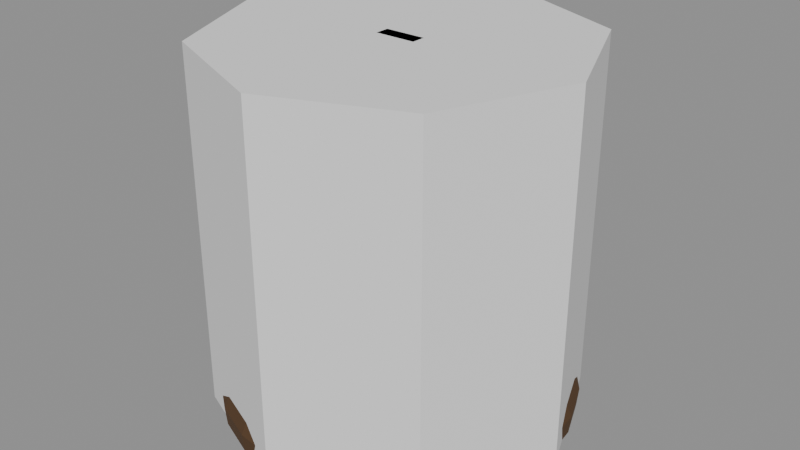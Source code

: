 # Source: Prop_Lab_EchoBell_S05.blend  (saved by Blender 4.3.34; exported with 4.5.12 LTS)
import bpy
from mathutils import Matrix  # noqa: F401  (used for matrix-valued properties, if any)

bpy.ops.wm.read_factory_settings(use_empty=True)
scene = bpy.context.scene
scene.name = 'Scene'

# ---- materials (node trees are filled in below, after node groups)
mat_prop_lab_echobell_s05_m0 = bpy.data.materials.new('Prop_Lab_EchoBell_S05_M0')
mat_prop_lab_echobell_s05_m0.diffuse_color = (0.1113, 0.05819, 0.02537, 1.0)
mat_prop_lab_echobell_s05_m1 = bpy.data.materials.new('Prop_Lab_EchoBell_S05_M1')
mat_prop_lab_echobell_s05_m1.diffuse_color = (0.03847, 0.03847, 0.04455, 1.0)
mat_prop_lab_echobell_s05_m2 = bpy.data.materials.new('Prop_Lab_EchoBell_S05_M2')
mat_prop_lab_echobell_s05_m2.diffuse_color = (0.07593, 0.1975, 0.145, 1.0)

# ---- material node trees
mat_prop_lab_echobell_s05_m0.use_nodes = True; mat_prop_lab_echobell_s05_m0.node_tree.nodes.clear()
_N = mat_prop_lab_echobell_s05_m0.node_tree.nodes; _L = mat_prop_lab_echobell_s05_m0.node_tree.links
n0 = _N.new('ShaderNodeBsdfPrincipled'); n0.name = 'Principled BSDF'; n0.location = (10, 300)
n0.inputs[0].default_value = (0.1113, 0.05819, 0.02537, 1.0)
n0.inputs[1].default_value = 0.35
n0.inputs[2].default_value = 0.85
n1 = _N.new('ShaderNodeOutputMaterial'); n1.name = 'Material Output'; n1.location = (300, 300)
_L.new(n0.outputs[0], n1.inputs[0])
n1.is_active_output = True
mat_prop_lab_echobell_s05_m1.use_nodes = True; mat_prop_lab_echobell_s05_m1.node_tree.nodes.clear()
_N = mat_prop_lab_echobell_s05_m1.node_tree.nodes; _L = mat_prop_lab_echobell_s05_m1.node_tree.links
n0 = _N.new('ShaderNodeBsdfPrincipled'); n0.name = 'Principled BSDF'; n0.location = (10, 300)
n0.inputs[0].default_value = (0.03847, 0.03847, 0.04455, 1.0)
n0.inputs[1].default_value = 0.3
n0.inputs[2].default_value = 0.8
n1 = _N.new('ShaderNodeOutputMaterial'); n1.name = 'Material Output'; n1.location = (300, 300)
_L.new(n0.outputs[0], n1.inputs[0])
n1.is_active_output = True
mat_prop_lab_echobell_s05_m2.use_nodes = True; mat_prop_lab_echobell_s05_m2.node_tree.nodes.clear()
_N = mat_prop_lab_echobell_s05_m2.node_tree.nodes; _L = mat_prop_lab_echobell_s05_m2.node_tree.links
n0 = _N.new('ShaderNodeBsdfPrincipled'); n0.name = 'Principled BSDF'; n0.location = (10, 300)
n0.inputs[0].default_value = (0.07593, 0.1975, 0.145, 1.0)
n0.inputs[1].default_value = 0.1
n0.inputs[2].default_value = 0.9
n1 = _N.new('ShaderNodeOutputMaterial'); n1.name = 'Material Output'; n1.location = (300, 300)
_L.new(n0.outputs[0], n1.inputs[0])
n1.is_active_output = True

# ---- meshes
me_prop_lab_echobell_s05 = bpy.data.meshes.new('Prop_Lab_EchoBell_S05')
me_prop_lab_echobell_s05.from_pydata([(0.03952, 0.0, 0.6323), (0.03817, 0.01023, 0.6323), (0.03423, 0.01976, 0.6323), (0.02794, 0.02794, 0.6323), (0.01976, 0.03423, 0.6323), (0.01023, 0.03817, 0.6323), (2.42e-18, 0.03952, 0.6323), (-0.01023, 0.03817, 0.6323), (-0.01976, 0.03423, 0.6323), (-0.02794, 0.02794, 0.6323), (-0.03423, 0.01976, 0.6323), (-0.03817, 0.01023, 0.6323), (-0.03952, 4.84e-18, 0.6323), (-0.03817, -0.01023, 0.6323), (-0.03423, -0.01976, 0.6323), (-0.02794, -0.02794, 0.6323), (-0.01976, -0.03423, 0.6323), (-0.01023, -0.03817, 0.6323), (-7.26e-18, -0.03952, 0.6323), (0.01023, -0.03817, 0.6323), (0.01976, -0.03423, 0.6323), (0.02794, -0.02794, 0.6323), (0.03423, -0.01976, 0.6323), (0.03817, -0.01023, 0.6323), (0.1897, 0.0, 0.577), (0.1832, 0.0491, 0.577), (0.1643, 0.09485, 0.577), (0.1341, 0.1341, 0.577), (0.09485, 0.1643, 0.577), (0.0491, 0.1832, 0.577), (1.162e-17, 0.1897, 0.577), (-0.0491, 0.1832, 0.577), (-0.09485, 0.1643, 0.577), (-0.1341, 0.1341, 0.577), (-0.1643, 0.09485, 0.577), (-0.1832, 0.0491, 0.577), (-0.1897, 2.323e-17, 0.577), (-0.1832, -0.0491, 0.577), (-0.1643, -0.09485, 0.577), (-0.1341, -0.1341, 0.577), (-0.09485, -0.1643, 0.577), (-0.0491, -0.1832, 0.577), (-3.485e-17, -0.1897, 0.577), (0.0491, -0.1832, 0.577), (0.09485, -0.1643, 0.577), (0.1341, -0.1341, 0.577), (0.1643, -0.09485, 0.577), (0.1832, -0.0491, 0.577), (0.2134, 0.0, 0.4426), (0.2061, 0.05523, 0.4426), (0.1848, 0.1067, 0.4426), (0.1509, 0.1509, 0.4426), (0.1067, 0.1848, 0.4426), (0.05523, 0.2061, 0.4426), (1.307e-17, 0.2134, 0.4426), (-0.05523, 0.2061, 0.4426), (-0.1067, 0.1848, 0.4426), (-0.1509, 0.1509, 0.4426), (-0.1848, 0.1067, 0.4426), (-0.2061, 0.05523, 0.4426), (-0.2134, 2.614e-17, 0.4426), (-0.2061, -0.05523, 0.4426), (-0.1848, -0.1067, 0.4426), (-0.1509, -0.1509, 0.4426), (-0.1067, -0.1848, 0.4426), (-0.05523, -0.2061, 0.4426), (-3.92e-17, -0.2134, 0.4426), (0.05523, -0.2061, 0.4426), (0.1067, -0.1848, 0.4426), (0.1509, -0.1509, 0.4426), (0.1848, -0.1067, 0.4426), (0.2061, -0.05523, 0.4426), (0.2371, 0.0, 0.2846), (0.229, 0.06137, 0.2846), (0.2054, 0.1186, 0.2846), (0.1677, 0.1677, 0.2846), (0.1186, 0.2054, 0.2846), (0.06137, 0.229, 0.2846), (1.452e-17, 0.2371, 0.2846), (-0.06137, 0.229, 0.2846), (-0.1186, 0.2054, 0.2846), (-0.1677, 0.1677, 0.2846), (-0.2054, 0.1186, 0.2846), (-0.229, 0.06137, 0.2846), (-0.2371, 2.904e-17, 0.2846), (-0.229, -0.06137, 0.2846), (-0.2054, -0.1186, 0.2846), (-0.1677, -0.1677, 0.2846), (-0.1186, -0.2054, 0.2846), (-0.06137, -0.229, 0.2846), (-4.356e-17, -0.2371, 0.2846), (0.06137, -0.229, 0.2846), (0.1186, -0.2054, 0.2846), (0.1677, -0.1677, 0.2846), (0.2054, -0.1186, 0.2846), (0.229, -0.06137, 0.2846), (0.2766, 0.0, 0.1423), (0.2672, 0.0716, 0.1423), (0.2396, 0.1383, 0.1423), (0.1956, 0.1956, 0.1423), (0.1383, 0.2396, 0.1423), (0.0716, 0.2672, 0.1423), (1.694e-17, 0.2766, 0.1423), (-0.0716, 0.2672, 0.1423), (-0.1383, 0.2396, 0.1423), (-0.1956, 0.1956, 0.1423), (-0.2396, 0.1383, 0.1423), (-0.2672, 0.0716, 0.1423), (-0.2766, 3.388e-17, 0.1423), (-0.2672, -0.0716, 0.1423), (-0.2396, -0.1383, 0.1423), (-0.1956, -0.1956, 0.1423), (-0.1383, -0.2396, 0.1423), (-0.0716, -0.2672, 0.1423), (-5.082e-17, -0.2766, 0.1423), (0.0716, -0.2672, 0.1423), (0.1383, -0.2396, 0.1423), (0.1956, -0.1956, 0.1423), (0.2396, -0.1383, 0.1423), (0.2672, -0.0716, 0.1423), (0.3258, 0.0, 0.02371), (0.3147, 0.08431, 0.02371), (0.2821, 0.1629, 0.02371), (0.2303, 0.2303, 0.02371), (0.1629, 0.2821, 0.02371), (0.08431, 0.3147, 0.02371), (1.995e-17, 0.3258, 0.02371), (-0.08431, 0.3147, 0.02371), (-0.1629, 0.2821, 0.02371), (-0.2303, 0.2303, 0.02371), (-0.2821, 0.1629, 0.02371), (-0.3147, 0.08431, 0.02371), (-0.3258, 3.989e-17, 0.02371), (-0.3147, -0.08431, 0.02371), (-0.2821, -0.1629, 0.02371), (-0.2303, -0.2303, 0.02371), (-0.1629, -0.2821, 0.02371), (-0.08431, -0.3147, 0.02371), (-5.984e-17, -0.3258, 0.02371), (0.08431, -0.3147, 0.02371), (0.1629, -0.2821, 0.02371), (0.2303, -0.2303, 0.02371), (0.2821, -0.1629, 0.02371), (0.3147, -0.08431, 0.02371), (0.3684, 0.0, 0.0), (0.3559, 0.09535, 0.0), (0.3191, 0.1842, 0.0), (0.2605, 0.2605, 0.0), (0.1842, 0.3191, 0.0), (0.09535, 0.3559, 0.0), (2.256e-17, 0.3684, 0.0), (-0.09535, 0.3559, 0.0), (-0.1842, 0.3191, 0.0), (-0.2605, 0.2605, 0.0), (-0.3191, 0.1842, 0.0), (-0.3559, 0.09535, 0.0), (-0.3684, 4.512e-17, 0.0), (-0.3559, -0.09535, 0.0), (-0.3191, -0.1842, 0.0), (-0.2605, -0.2605, 0.0), (-0.1842, -0.3191, 0.0), (-0.09535, -0.3559, 0.0), (-6.768e-17, -0.3684, 0.0), (0.09535, -0.3559, 0.0), (0.1842, -0.3191, 0.0), (0.2605, -0.2605, 0.0), (0.3191, -0.1842, 0.0), (0.3559, -0.09535, 0.0), (0.3723, 0.0, 0.03952), (0.3596, 0.09636, 0.03952), (0.3224, 0.1861, 0.03952), (0.2633, 0.2633, 0.03952), (0.1861, 0.3224, 0.03952), (0.09636, 0.3596, 0.03952), (2.28e-17, 0.3723, 0.03952), (-0.09636, 0.3596, 0.03952), (-0.1861, 0.3224, 0.03952), (-0.2633, 0.2633, 0.03952), (-0.3224, 0.1861, 0.03952), (-0.3596, 0.09636, 0.03952), (-0.3723, 4.559e-17, 0.03952), (-0.3596, -0.09636, 0.03952), (-0.3224, -0.1861, 0.03952), (-0.2633, -0.2633, 0.03952), (-0.1861, -0.3224, 0.03952), (-0.09636, -0.3596, 0.03952), (-6.839e-17, -0.3723, 0.03952), (0.09636, -0.3596, 0.03952), (0.1861, -0.3224, 0.03952), (0.2633, -0.2633, 0.03952), (0.3224, -0.1861, 0.03952), (0.3596, -0.09636, 0.03952), (0.3241, 0.0, 0.1423), (0.313, 0.08388, 0.1423), (0.2807, 0.162, 0.1423), (0.2292, 0.2292, 0.1423), (0.162, 0.2807, 0.1423), (0.08388, 0.313, 0.1423), (1.984e-17, 0.3241, 0.1423), (-0.08388, 0.313, 0.1423), (-0.162, 0.2807, 0.1423), (-0.2292, 0.2292, 0.1423), (-0.2807, 0.162, 0.1423), (-0.313, 0.08388, 0.1423), (-0.3241, 3.969e-17, 0.1423), (-0.313, -0.08388, 0.1423), (-0.2807, -0.162, 0.1423), (-0.2292, -0.2292, 0.1423), (-0.162, -0.2807, 0.1423), (-0.08388, -0.313, 0.1423), (-5.953e-17, -0.3241, 0.1423), (0.08388, -0.313, 0.1423), (0.162, -0.2807, 0.1423), (0.2292, -0.2292, 0.1423), (0.2807, -0.162, 0.1423), (0.313, -0.08388, 0.1423), (0.2846, 0.0, 0.3004), (0.2749, 0.07365, 0.3004), (0.2464, 0.1423, 0.3004), (0.2012, 0.2012, 0.3004), (0.1423, 0.2464, 0.3004), (0.07365, 0.2749, 0.3004), (1.742e-17, 0.2846, 0.3004), (-0.07365, 0.2749, 0.3004), (-0.1423, 0.2464, 0.3004), (-0.2012, 0.2012, 0.3004), (-0.2464, 0.1423, 0.3004), (-0.2749, 0.07365, 0.3004), (-0.2846, 3.485e-17, 0.3004), (-0.2749, -0.07365, 0.3004), (-0.2464, -0.1423, 0.3004), (-0.2012, -0.2012, 0.3004), (-0.1423, -0.2464, 0.3004), (-0.07365, -0.2749, 0.3004), (-5.227e-17, -0.2846, 0.3004), (0.07365, -0.2749, 0.3004), (0.1423, -0.2464, 0.3004), (0.2012, -0.2012, 0.3004), (0.2464, -0.1423, 0.3004), (0.2749, -0.07365, 0.3004), (0.2648, 0.0, 0.4584), (0.2558, 0.06853, 0.4584), (0.2293, 0.1324, 0.4584), (0.1872, 0.1872, 0.4584), (0.1324, 0.2293, 0.4584), (0.06853, 0.2558, 0.4584), (1.621e-17, 0.2648, 0.4584), (-0.06853, 0.2558, 0.4584), (-0.1324, 0.2293, 0.4584), (-0.1872, 0.1872, 0.4584), (-0.2293, 0.1324, 0.4584), (-0.2558, 0.06853, 0.4584), (-0.2648, 3.243e-17, 0.4584), (-0.2558, -0.06853, 0.4584), (-0.2293, -0.1324, 0.4584), (-0.1872, -0.1872, 0.4584), (-0.1324, -0.2293, 0.4584), (-0.06853, -0.2558, 0.4584), (-4.864e-17, -0.2648, 0.4584), (0.06853, -0.2558, 0.4584), (0.1324, -0.2293, 0.4584), (0.1872, -0.1872, 0.4584), (0.2293, -0.1324, 0.4584), (0.2558, -0.06853, 0.4584), (0.2371, 0.0, 0.5849), (0.229, 0.06137, 0.5849), (0.2054, 0.1186, 0.5849), (0.1677, 0.1677, 0.5849), (0.1186, 0.2054, 0.5849), (0.06137, 0.229, 0.5849), (1.452e-17, 0.2371, 0.5849), (-0.06137, 0.229, 0.5849), (-0.1186, 0.2054, 0.5849), (-0.1677, 0.1677, 0.5849), (-0.2054, 0.1186, 0.5849), (-0.229, 0.06137, 0.5849), (-0.2371, 2.904e-17, 0.5849), (-0.229, -0.06137, 0.5849), (-0.2054, -0.1186, 0.5849), (-0.1677, -0.1677, 0.5849), (-0.1186, -0.2054, 0.5849), (-0.06137, -0.229, 0.5849), (-4.356e-17, -0.2371, 0.5849), (0.06137, -0.229, 0.5849), (0.1186, -0.2054, 0.5849), (0.1677, -0.1677, 0.5849), (0.2054, -0.1186, 0.5849), (0.229, -0.06137, 0.5849), (0.1581, 0.0, 0.664), (0.1527, 0.04091, 0.664), (0.1369, 0.07904, 0.664), (0.1118, 0.1118, 0.664), (0.07904, 0.1369, 0.664), (0.04091, 0.1527, 0.664), (9.68e-18, 0.1581, 0.664), (-0.04091, 0.1527, 0.664), (-0.07904, 0.1369, 0.664), (-0.1118, 0.1118, 0.664), (-0.1369, 0.07904, 0.664), (-0.1527, 0.04091, 0.664), (-0.1581, 1.936e-17, 0.664), (-0.1527, -0.04091, 0.664), (-0.1369, -0.07904, 0.664), (-0.1118, -0.1118, 0.664), (-0.07904, -0.1369, 0.664), (-0.04091, -0.1527, 0.664), (-2.904e-17, -0.1581, 0.664), (0.04091, -0.1527, 0.664), (0.07904, -0.1369, 0.664), (0.1118, -0.1118, 0.664), (0.1369, -0.07904, 0.664), (0.1527, -0.04091, 0.664), (0.04742, 0.0, 0.6877), (0.0458, 0.01227, 0.6877), (0.04107, 0.02371, 0.6877), (0.03353, 0.03353, 0.6877), (0.02371, 0.04107, 0.6877), (0.01227, 0.0458, 0.6877), (2.904e-18, 0.04742, 0.6877), (-0.01227, 0.0458, 0.6877), (-0.02371, 0.04107, 0.6877), (-0.03353, 0.03353, 0.6877), (-0.04107, 0.02371, 0.6877), (-0.0458, 0.01227, 0.6877), (-0.04742, 5.807e-18, 0.6877), (-0.0458, -0.01227, 0.6877), (-0.04107, -0.02371, 0.6877), (-0.03353, -0.03353, 0.6877), (-0.02371, -0.04107, 0.6877), (-0.01227, -0.0458, 0.6877), (-8.711e-18, -0.04742, 0.6877), (0.01227, -0.0458, 0.6877), (0.02371, -0.04107, 0.6877), (0.03353, -0.03353, 0.6877), (0.04107, -0.02371, 0.6877), (0.0458, -0.01227, 0.6877), (-0.04268, -0.01502, 0.6877), (-0.04268, -0.01976, 0.6924), (-0.04743, -0.01502, 0.6924), (-0.04268, -0.01976, 0.762), (-0.04268, -0.01502, 0.7667), (-0.04743, -0.01502, 0.762), (-0.04268, 0.01502, 0.6877), (-0.04743, 0.01502, 0.6924), (-0.04268, 0.01976, 0.6924), (-0.04268, 0.01502, 0.7667), (-0.04268, 0.01976, 0.762), (-0.04743, 0.01502, 0.762), (0.04268, -0.01502, 0.6877), (0.04743, -0.01502, 0.6924), (0.04268, -0.01976, 0.6924), (0.04268, -0.01502, 0.7667), (0.04268, -0.01976, 0.762), (0.04743, -0.01502, 0.762), (0.04268, 0.01502, 0.6877), (0.04268, 0.01976, 0.6924), (0.04743, 0.01502, 0.6924), (0.04268, 0.01502, 0.7667), (0.04743, 0.01502, 0.762), (0.04268, 0.01976, 0.762), (0.02371, 0.0, 0.2174), (0.02053, 0.01185, 0.2174), (0.01185, 0.02053, 0.2174), (1.452e-18, 0.02371, 0.2174), (-0.01185, 0.02053, 0.2174), (-0.02053, 0.01185, 0.2174), (-0.02371, 2.904e-18, 0.2174), (-0.02053, -0.01185, 0.2174), (-0.01185, -0.02053, 0.2174), (-4.355e-18, -0.02371, 0.2174), (0.01185, -0.02053, 0.2174), (0.02053, -0.01185, 0.2174), (0.02371, 0.0, 0.5731), (0.02053, 0.01185, 0.5731), (0.01185, 0.02053, 0.5731), (1.452e-18, 0.02371, 0.5731), (-0.01185, 0.02053, 0.5731), (-0.02053, 0.01185, 0.5731), (-0.02371, 2.904e-18, 0.5731), (-0.02053, -0.01185, 0.5731), (-0.01185, -0.02053, 0.5731), (-4.355e-18, -0.02371, 0.5731), (0.01185, -0.02053, 0.5731), (0.02053, -0.01185, 0.5731), (0.01581, 0.0, 0.1502), (0.01369, 0.007905, 0.1502), (0.007905, 0.01369, 0.1502), (9.681e-19, 0.01581, 0.1502), (-0.007905, 0.01369, 0.1502), (-0.01369, 0.007905, 0.1502), (-0.01581, 1.936e-18, 0.1502), (-0.01369, -0.007905, 0.1502), (-0.007905, -0.01369, 0.1502), (-2.904e-18, -0.01581, 0.1502), (0.007905, -0.01369, 0.1502), (0.01369, -0.007905, 0.1502), (0.05533, 0.0, 0.1897), (0.04792, 0.02767, 0.1897), (0.02767, 0.04792, 0.1897), (3.388e-18, 0.05533, 0.1897), (-0.02767, 0.04792, 0.1897), (-0.04792, 0.02767, 0.1897), (-0.05533, 6.776e-18, 0.1897), (-0.04792, -0.02767, 0.1897), (-0.02767, -0.04792, 0.1897), (-1.016e-17, -0.05533, 0.1897), (0.02767, -0.04792, 0.1897), (0.04792, -0.02767, 0.1897), (0.01581, 0.0, 0.2292), (0.01369, 0.007905, 0.2292), (0.007905, 0.01369, 0.2292), (9.681e-19, 0.01581, 0.2292), (-0.007905, 0.01369, 0.2292), (-0.01369, 0.007905, 0.2292), (-0.01581, 1.936e-18, 0.2292), (-0.01369, -0.007905, 0.2292), (-0.007905, -0.01369, 0.2292), (-2.904e-18, -0.01581, 0.2292), (0.007905, -0.01369, 0.2292), (0.01369, -0.007905, 0.2292)], [], [(0, 1, 25, 24), (1, 2, 26, 25), (2, 3, 27, 26), (3, 4, 28, 27), (4, 5, 29, 28), (5, 6, 30, 29), (6, 7, 31, 30), (7, 8, 32, 31), (8, 9, 33, 32), (9, 10, 34, 33), (10, 11, 35, 34), (11, 12, 36, 35), (12, 13, 37, 36), (13, 14, 38, 37), (14, 15, 39, 38), (15, 16, 40, 39), (16, 17, 41, 40), (17, 18, 42, 41), (18, 19, 43, 42), (19, 20, 44, 43), (20, 21, 45, 44), (21, 22, 46, 45), (22, 23, 47, 46), (23, 0, 24, 47), (24, 25, 49, 48), (25, 26, 50, 49), (26, 27, 51, 50), (27, 28, 52, 51), (28, 29, 53, 52), (29, 30, 54, 53), (30, 31, 55, 54), (31, 32, 56, 55), (32, 33, 57, 56), (33, 34, 58, 57), (34, 35, 59, 58), (35, 36, 60, 59), (36, 37, 61, 60), (37, 38, 62, 61), (38, 39, 63, 62), (39, 40, 64, 63), (40, 41, 65, 64), (41, 42, 66, 65), (42, 43, 67, 66), (43, 44, 68, 67), (44, 45, 69, 68), (45, 46, 70, 69), (46, 47, 71, 70), (47, 24, 48, 71), (48, 49, 73, 72), (49, 50, 74, 73), (50, 51, 75, 74), (51, 52, 76, 75), (52, 53, 77, 76), (53, 54, 78, 77), (54, 55, 79, 78), (55, 56, 80, 79), (56, 57, 81, 80), (57, 58, 82, 81), (58, 59, 83, 82), (59, 60, 84, 83), (60, 61, 85, 84), (61, 62, 86, 85), (62, 63, 87, 86), (63, 64, 88, 87), (64, 65, 89, 88), (65, 66, 90, 89), (66, 67, 91, 90), (67, 68, 92, 91), (68, 69, 93, 92), (69, 70, 94, 93), (70, 71, 95, 94), (71, 48, 72, 95), (72, 73, 97, 96), (73, 74, 98, 97), (74, 75, 99, 98), (75, 76, 100, 99), (76, 77, 101, 100), (77, 78, 102, 101), (78, 79, 103, 102), (79, 80, 104, 103), (80, 81, 105, 104), (81, 82, 106, 105), (82, 83, 107, 106), (83, 84, 108, 107), (84, 85, 109, 108), (85, 86, 110, 109), (86, 87, 111, 110), (87, 88, 112, 111), (88, 89, 113, 112), (89, 90, 114, 113), (90, 91, 115, 114), (91, 92, 116, 115), (92, 93, 117, 116), (93, 94, 118, 117), (94, 95, 119, 118), (95, 72, 96, 119), (96, 97, 121, 120), (97, 98, 122, 121), (98, 99, 123, 122), (99, 100, 124, 123), (100, 101, 125, 124), (101, 102, 126, 125), (102, 103, 127, 126), (103, 104, 128, 127), (104, 105, 129, 128), (105, 106, 130, 129), (106, 107, 131, 130), (107, 108, 132, 131), (108, 109, 133, 132), (109, 110, 134, 133), (110, 111, 135, 134), (111, 112, 136, 135), (112, 113, 137, 136), (113, 114, 138, 137), (114, 115, 139, 138), (115, 116, 140, 139), (116, 117, 141, 140), (117, 118, 142, 141), (118, 119, 143, 142), (119, 96, 120, 143), (120, 121, 145, 144), (121, 122, 146, 145), (122, 123, 147, 146), (123, 124, 148, 147), (124, 125, 149, 148), (125, 126, 150, 149), (126, 127, 151, 150), (127, 128, 152, 151), (128, 129, 153, 152), (129, 130, 154, 153), (130, 131, 155, 154), (131, 132, 156, 155), (132, 133, 157, 156), (133, 134, 158, 157), (134, 135, 159, 158), (135, 136, 160, 159), (136, 137, 161, 160), (137, 138, 162, 161), (138, 139, 163, 162), (139, 140, 164, 163), (140, 141, 165, 164), (141, 142, 166, 165), (142, 143, 167, 166), (143, 120, 144, 167), (144, 145, 169, 168), (145, 146, 170, 169), (146, 147, 171, 170), (147, 148, 172, 171), (148, 149, 173, 172), (149, 150, 174, 173), (150, 151, 175, 174), (151, 152, 176, 175), (152, 153, 177, 176), (153, 154, 178, 177), (154, 155, 179, 178), (155, 156, 180, 179), (156, 157, 181, 180), (157, 158, 182, 181), (158, 159, 183, 182), (159, 160, 184, 183), (160, 161, 185, 184), (161, 162, 186, 185), (162, 163, 187, 186), (163, 164, 188, 187), (164, 165, 189, 188), (165, 166, 190, 189), (166, 167, 191, 190), (167, 144, 168, 191), (168, 169, 193, 192), (169, 170, 194, 193), (170, 171, 195, 194), (171, 172, 196, 195), (172, 173, 197, 196), (173, 174, 198, 197), (174, 175, 199, 198), (175, 176, 200, 199), (176, 177, 201, 200), (177, 178, 202, 201), (178, 179, 203, 202), (179, 180, 204, 203), (180, 181, 205, 204), (181, 182, 206, 205), (182, 183, 207, 206), (183, 184, 208, 207), (184, 185, 209, 208), (185, 186, 210, 209), (186, 187, 211, 210), (187, 188, 212, 211), (188, 189, 213, 212), (189, 190, 214, 213), (190, 191, 215, 214), (191, 168, 192, 215), (192, 193, 217, 216), (193, 194, 218, 217), (194, 195, 219, 218), (195, 196, 220, 219), (196, 197, 221, 220), (197, 198, 222, 221), (198, 199, 223, 222), (199, 200, 224, 223), (200, 201, 225, 224), (201, 202, 226, 225), (202, 203, 227, 226), (203, 204, 228, 227), (204, 205, 229, 228), (205, 206, 230, 229), (206, 207, 231, 230), (207, 208, 232, 231), (208, 209, 233, 232), (209, 210, 234, 233), (210, 211, 235, 234), (211, 212, 236, 235), (212, 213, 237, 236), (213, 214, 238, 237), (214, 215, 239, 238), (215, 192, 216, 239), (216, 217, 241, 240), (217, 218, 242, 241), (218, 219, 243, 242), (219, 220, 244, 243), (220, 221, 245, 244), (221, 222, 246, 245), (222, 223, 247, 246), (223, 224, 248, 247), (224, 225, 249, 248), (225, 226, 250, 249), (226, 227, 251, 250), (227, 228, 252, 251), (228, 229, 253, 252), (229, 230, 254, 253), (230, 231, 255, 254), (231, 232, 256, 255), (232, 233, 257, 256), (233, 234, 258, 257), (234, 235, 259, 258), (235, 236, 260, 259), (236, 237, 261, 260), (237, 238, 262, 261), (238, 239, 263, 262), (239, 216, 240, 263), (240, 241, 265, 264), (241, 242, 266, 265), (242, 243, 267, 266), (243, 244, 268, 267), (244, 245, 269, 268), (245, 246, 270, 269), (246, 247, 271, 270), (247, 248, 272, 271), (248, 249, 273, 272), (249, 250, 274, 273), (250, 251, 275, 274), (251, 252, 276, 275), (252, 253, 277, 276), (253, 254, 278, 277), (254, 255, 279, 278), (255, 256, 280, 279), (256, 257, 281, 280), (257, 258, 282, 281), (258, 259, 283, 282), (259, 260, 284, 283), (260, 261, 285, 284), (261, 262, 286, 285), (262, 263, 287, 286), (263, 240, 264, 287), (264, 265, 289, 288), (265, 266, 290, 289), (266, 267, 291, 290), (267, 268, 292, 291), (268, 269, 293, 292), (269, 270, 294, 293), (270, 271, 295, 294), (271, 272, 296, 295), (272, 273, 297, 296), (273, 274, 298, 297), (274, 275, 299, 298), (275, 276, 300, 299), (276, 277, 301, 300), (277, 278, 302, 301), (278, 279, 303, 302), (279, 280, 304, 303), (280, 281, 305, 304), (281, 282, 306, 305), (282, 283, 307, 306), (283, 284, 308, 307), (284, 285, 309, 308), (285, 286, 310, 309), (286, 287, 311, 310), (287, 264, 288, 311), (288, 289, 313, 312), (289, 290, 314, 313), (290, 291, 315, 314), (291, 292, 316, 315), (292, 293, 317, 316), (293, 294, 318, 317), (294, 295, 319, 318), (295, 296, 320, 319), (296, 297, 321, 320), (297, 298, 322, 321), (298, 299, 323, 322), (299, 300, 324, 323), (300, 301, 325, 324), (301, 302, 326, 325), (302, 303, 327, 326), (303, 304, 328, 327), (304, 305, 329, 328), (305, 306, 330, 329), (306, 307, 331, 330), (307, 308, 332, 331), (308, 309, 333, 332), (309, 310, 334, 333), (310, 311, 335, 334), (311, 288, 312, 335), (23, 22, 21, 20, 19, 18, 17, 16, 15, 14, 13, 12, 11, 10, 9, 8, 7, 6, 5, 4, 3, 2, 1, 0), (312, 313, 314, 315, 316, 317, 318, 319, 320, 321, 322, 323, 324, 325, 326, 327, 328, 329, 330, 331, 332, 333, 334, 335), (350, 352, 339, 337), (356, 358, 353, 349), (357, 345, 340, 351), (338, 341, 347, 343), (344, 346, 359, 355), (336, 337, 338), (339, 340, 341), (342, 343, 344), (345, 346, 347), (348, 349, 350), (351, 352, 353), (354, 355, 356), (357, 358, 359), (342, 336, 338, 343), (337, 339, 341, 338), (340, 345, 347, 341), (346, 344, 343, 347), (354, 342, 344, 355), (345, 357, 359, 346), (358, 356, 355, 359), (348, 354, 356, 349), (357, 351, 353, 358), (352, 350, 349, 353), (336, 348, 350, 337), (351, 340, 339, 352), (342, 354, 348, 336), (360, 361, 373, 372), (361, 362, 374, 373), (362, 363, 375, 374), (363, 364, 376, 375), (364, 365, 377, 376), (365, 366, 378, 377), (366, 367, 379, 378), (367, 368, 380, 379), (368, 369, 381, 380), (369, 370, 382, 381), (370, 371, 383, 382), (371, 360, 372, 383), (371, 370, 369, 368, 367, 366, 365, 364, 363, 362, 361, 360), (372, 373, 374, 375, 376, 377, 378, 379, 380, 381, 382, 383), (384, 385, 397, 396), (385, 386, 398, 397), (386, 387, 399, 398), (387, 388, 400, 399), (388, 389, 401, 400), (389, 390, 402, 401), (390, 391, 403, 402), (391, 392, 404, 403), (392, 393, 405, 404), (393, 394, 406, 405), (394, 395, 407, 406), (395, 384, 396, 407), (396, 397, 409, 408), (397, 398, 410, 409), (398, 399, 411, 410), (399, 400, 412, 411), (400, 401, 413, 412), (401, 402, 414, 413), (402, 403, 415, 414), (403, 404, 416, 415), (404, 405, 417, 416), (405, 406, 418, 417), (406, 407, 419, 418), (407, 396, 408, 419), (395, 394, 393, 392, 391, 390, 389, 388, 387, 386, 385, 384), (408, 409, 410, 411, 412, 413, 414, 415, 416, 417, 418, 419)])
me_prop_lab_echobell_s05.polygons.foreach_set('material_index', [0, 0, 0, 0, 0, 0, 0, 0, 0, 0, 0, 0, 0, 0, 0, 0, 0, 0, 0, 0, 0, 0, 0, 0, 0, 0, 0, 0, 0, 0, 0, 0, 0, 0, 0, 0, 0, 0, 0, 0, 0, 0, 0, 0, 0, 0, 0, 0, 0, 0, 0, 0, 0, 0, 0, 0, 0, 0, 0, 0, 0, 0, 0, 0, 0, 0, 0, 0, 0, 0, 0, 0, 0, 0, 0, 0, 0, 0, 0, 0, 0, 0, 0, 0, 0, 0, 0, 0, 0, 0, 0, 0, 0, 0, 0, 0, 0, 0, 0, 0, 0, 0, 0, 0, 0, 0, 0, 0, 0, 0, 0, 0, 0, 0, 0, 0, 0, 0, 0, 0, 0, 0, 0, 0, 0, 0, 0, 0, 0, 0, 0, 0, 0, 0, 0, 0, 0, 0, 0, 0, 0, 0, 0, 0, 0, 0, 0, 0, 0, 0, 0, 0, 0, 0, 0, 0, 0, 0, 0, 0, 0, 0, 0, 0, 0, 0, 0, 0, 0, 0, 0, 0, 0, 0, 0, 0, 0, 0, 0, 0, 0, 0, 0, 0, 0, 0, 0, 0, 0, 0, 0, 0, 0, 0, 0, 0, 0, 0, 0, 0, 0, 0, 0, 0, 0, 0, 0, 0, 0, 0, 0, 0, 0, 0, 0, 0, 0, 0, 0, 0, 0, 0, 0, 0, 0, 0, 0, 0, 0, 0, 0, 0, 0, 0, 0, 0, 0, 0, 0, 0, 0, 0, 0, 0, 0, 0, 0, 0, 0, 0, 0, 0, 0, 0, 0, 0, 0, 0, 0, 0, 0, 0, 0, 0, 0, 0, 0, 0, 0, 0, 0, 0, 0, 0, 0, 0, 0, 0, 0, 0, 0, 0, 0, 0, 0, 0, 0, 0, 0, 0, 0, 0, 0, 0, 0, 0, 0, 0, 0, 0, 0, 0, 0, 0, 0, 0, 0, 0, 0, 0, 0, 0, 0, 0, 2, 2, 2, 2, 2, 2, 2, 2, 2, 2, 2, 2, 2, 2, 2, 2, 2, 2, 2, 2, 2, 2, 2, 2, 2, 2, 1, 1, 1, 1, 1, 1, 1, 1, 1, 1, 1, 1, 1, 1, 1, 1, 1, 1, 1, 1, 1, 1, 1, 1, 1, 1, 1, 1, 1, 1, 1, 1, 1, 1, 1, 1, 1, 1, 1, 1])
me_prop_lab_echobell_s05.materials.append(mat_prop_lab_echobell_s05_m0)
me_prop_lab_echobell_s05.materials.append(mat_prop_lab_echobell_s05_m1)
me_prop_lab_echobell_s05.materials.append(mat_prop_lab_echobell_s05_m2)
me_prop_lab_echobell_s05.update()
me_ucx_prop_lab_echobell_s05_00 = bpy.data.meshes.new('UCX_Prop_Lab_EchoBell_S05_00')
me_ucx_prop_lab_echobell_s05_00.from_pydata([(0.3873, 0.0, 4.998e-05), (0.2739, 0.2739, 4.998e-05), (2.372e-17, 0.3873, 4.998e-05), (-0.2739, 0.2739, 4.998e-05), (-0.3873, 4.743e-17, 4.998e-05), (-0.2739, -0.2739, 4.998e-05), (-7.115e-17, -0.3873, 4.998e-05), (0.2739, -0.2739, 4.998e-05), (0.3873, 0.0, 0.7667), (0.2739, 0.2739, 0.7667), (2.372e-17, 0.3873, 0.7667), (-0.2739, 0.2739, 0.7667), (-0.3873, 4.743e-17, 0.7667), (-0.2739, -0.2739, 0.7667), (-7.115e-17, -0.3873, 0.7667), (0.2739, -0.2739, 0.7667)], [], [(0, 1, 9, 8), (1, 2, 10, 9), (2, 3, 11, 10), (3, 4, 12, 11), (4, 5, 13, 12), (5, 6, 14, 13), (6, 7, 15, 14), (7, 0, 8, 15), (7, 6, 5, 4, 3, 2, 1, 0), (8, 9, 10, 11, 12, 13, 14, 15)])
me_ucx_prop_lab_echobell_s05_00.update()

# ---- objects
ob_prop_lab_echobell_s05 = bpy.data.objects.new('Prop_Lab_EchoBell_S05', me_prop_lab_echobell_s05)
ob_socket_bell = bpy.data.objects.new('SOCKET_Bell', None)
ob_socket_strike = bpy.data.objects.new('SOCKET_Strike', None)
ob_socket_sound = bpy.data.objects.new('SOCKET_Sound', None)
ob_ucx_prop_lab_echobell_s05_00 = bpy.data.objects.new('UCX_Prop_Lab_EchoBell_S05_00', me_ucx_prop_lab_echobell_s05_00)

# ---- transforms, parenting, visibility, modifiers, constraints
ob_prop_lab_echobell_s05.location = (0.0, 0.0, 0.0)
ob_socket_bell.parent = ob_prop_lab_echobell_s05
ob_socket_bell.location = (0.0, 0.0, 0.7667)
ob_socket_bell.empty_display_type = 'ARROWS'
ob_socket_bell.empty_display_size = 0.03
ob_socket_strike.parent = ob_prop_lab_echobell_s05
ob_socket_strike.location = (0.0, -0.3754, 0.07904)
ob_socket_strike.empty_display_type = 'ARROWS'
ob_socket_strike.empty_display_size = 0.03
ob_socket_sound.parent = ob_prop_lab_echobell_s05
ob_socket_sound.location = (0.0, 0.0, 0.3557)
ob_socket_sound.empty_display_type = 'ARROWS'
ob_socket_sound.empty_display_size = 0.03
ob_ucx_prop_lab_echobell_s05_00.parent = ob_prop_lab_echobell_s05
ob_ucx_prop_lab_echobell_s05_00.location = (0.0, 0.0, 0.0)
ob_ucx_prop_lab_echobell_s05_00.display_type = 'WIRE'

# ---- collection membership
scene.collection.objects.link(ob_prop_lab_echobell_s05)
scene.collection.objects.link(ob_socket_bell)
scene.collection.objects.link(ob_socket_strike)
scene.collection.objects.link(ob_socket_sound)
scene.collection.objects.link(ob_ucx_prop_lab_echobell_s05_00)

# ---- scene / render settings (as saved in the file)
scene.frame_start = 1; scene.frame_end = 250; scene.frame_set(1)
scene.render.engine = 'BLENDER_EEVEE_NEXT'
bpy.context.view_layer.update()

# ---- added for rendering (the .blend has no active camera and no usable light): camera, sun + grey world if the file has none
cam_auto = bpy.data.cameras.new('AutoCamera')
cam_auto.lens = 50.0
cam_auto.sensor_width = 36.0
cam_auto.clip_end = 1000.0
ob_auto_camera = bpy.data.objects.new('AutoCamera', cam_auto)
scene.collection.objects.link(ob_auto_camera)
ob_auto_camera.location = (1.23715, -1.48457, 1.37309)
ob_auto_camera.rotation_euler = (1.09748, -7.21219e-08, 0.694738)
scene.camera = ob_auto_camera
light_auto_sun = bpy.data.lights.new('AutoSun', 'SUN')
light_auto_sun.energy = 3.0
light_auto_sun.angle = 0.0523599
ob_auto_sun = bpy.data.objects.new('AutoSun', light_auto_sun)
scene.collection.objects.link(ob_auto_sun)
ob_auto_sun.rotation_euler = (0.872665, 0.174533, 0.523599)
if scene.world is None:
    world_auto = bpy.data.worlds.new('AutoWorld')
    world_auto.color = (0.3, 0.3, 0.3)
    scene.world = world_auto
bpy.context.view_layer.update()
